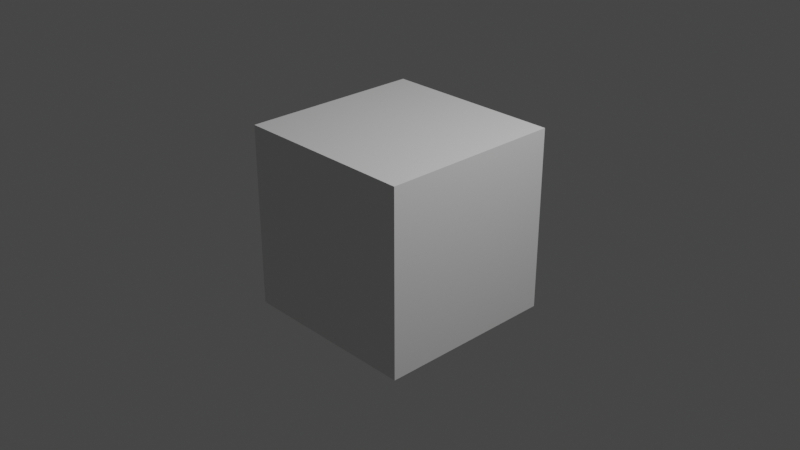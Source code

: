 # Source: moving_cube.blend  (saved by Blender 3.3.6; exported with 4.5.12 LTS)
import bpy
from mathutils import Matrix  # noqa: F401  (used for matrix-valued properties, if any)

bpy.ops.wm.read_factory_settings(use_empty=True)
scene = bpy.context.scene
scene.name = 'Scene'

# ---- collections
col_collection = bpy.data.collections.new('Collection'); scene.collection.children.link(col_collection)

# ---- materials (node trees are filled in below, after node groups)
mat_material = bpy.data.materials.new('Material')
mat_material.alpha_threshold = 0.0
mat_material.use_transparent_shadow = False
mat_material.roughness = 0.5
mat_material.line_color = (0.0, 0.0, 0.0, 1.0)

# ---- material node trees
mat_material.use_nodes = True; mat_material.node_tree.nodes.clear()
_N = mat_material.node_tree.nodes; _L = mat_material.node_tree.links
n0 = _N.new('ShaderNodeOutputMaterial'); n0.name = 'Material Output'; n0.location = (300, 300)
n1 = _N.new('ShaderNodeBsdfPrincipled'); n1.name = 'Principled BSDF'; n1.location = (10, 300)
n1.distribution = 'GGX'
n1.subsurface_method = 'RANDOM_WALK_SKIN'
n1.inputs[3].default_value = 1.45
n1.inputs[27].default_value = (0.0, 0.0, 0.0, 1.0)
n1.inputs[28].default_value = 1.0
_L.new(n1.outputs[0], n0.inputs[0])
n0.is_active_output = True

# ---- world
world_world = bpy.data.worlds.new('World'); scene.world = world_world
world_world.use_nodes = True; world_world.node_tree.nodes.clear()
_N = world_world.node_tree.nodes; _L = world_world.node_tree.links
n0 = _N.new('ShaderNodeOutputWorld'); n0.name = 'World Output'; n0.location = (300, 300)
n1 = _N.new('ShaderNodeBackground'); n1.name = 'Background'; n1.location = (10, 300)
n1.inputs[0].default_value = (0.05088, 0.05088, 0.05088, 1.0)
_L.new(n1.outputs[0], n0.inputs[0])
n0.is_active_output = True
world_world.color = (0.05088, 0.05088, 0.05088)
world_world.use_sun_shadow = False
world_world.sun_shadow_jitter_overblur = 0.0

# ---- cameras
cam_camera = bpy.data.cameras.new('Camera')
cam_camera.clip_end = 100.0
cam_camera.ortho_scale = 7.314

# ---- lights
light_light = bpy.data.lights.new('Light', 'POINT')
light_light.transmission_factor = 0.0
light_light.energy = 1000.0
light_light.shadow_soft_size = 0.1
light_light.shadow_maximum_resolution = 0.006
light_light.use_absolute_resolution = True

# ---- meshes
me_cube = bpy.data.meshes.new('Cube')
me_cube.from_pydata([(1.0, 1.0, 1.0), (1.0, 1.0, -1.0), (1.0, -1.0, 1.0), (1.0, -1.0, -1.0), (-1.0, 1.0, 1.0), (-1.0, 1.0, -1.0), (-1.0, -1.0, 1.0), (-1.0, -1.0, -1.0)], [], [(0, 4, 6, 2), (3, 2, 6, 7), (7, 6, 4, 5), (5, 1, 3, 7), (1, 0, 2, 3), (5, 4, 0, 1)])
_uv = me_cube.uv_layers.new(name='UVMap')
_uv.uv.foreach_set('vector', [0.625, 0.5, 0.875, 0.5, 0.875, 0.75, 0.625, 0.75, 0.375, 0.75, 0.625, 0.75, 0.625, 1.0, 0.375, 1.0, 0.375, 0.0, 0.625, 0.0, 0.625, 0.25, 0.375, 0.25, 0.125, 0.5, 0.375, 0.5, 0.375, 0.75, 0.125, 0.75, 0.375, 0.5, 0.625, 0.5, 0.625, 0.75, 0.375, 0.75, 0.375, 0.25, 0.625, 0.25, 0.625, 0.5, 0.375, 0.5])
me_cube.materials.append(mat_material)
me_cube.use_mirror_vertex_groups = False
me_cube.update()

# ---- objects
ob_cube = bpy.data.objects.new('Cube', me_cube)
ob_light = bpy.data.objects.new('Light', light_light)
ob_camera = bpy.data.objects.new('Camera', cam_camera)

# ---- transforms, parenting, visibility, modifiers, constraints
ob_cube.location = (0.0, 0.0, 0.0)
ob_cube.lock_rotations_4d = False
ob_cube.empty_display_type = 'ARROWS'
ob_cube.lineart.crease_threshold = 0.0
ob_light.location = (4.076, 1.005, 5.904)
ob_light.rotation_euler = (0.6503, 0.05522, 1.866)
ob_light.lock_rotations_4d = False
ob_light.empty_display_type = 'ARROWS'
ob_light.color = (0.0, 0.0, 0.0, 0.0)
ob_light.lineart.crease_threshold = 0.0
ob_camera.location = (7.359, -6.926, 4.958)
ob_camera.rotation_euler = (1.109, 0.0, 0.8149)
ob_camera.lock_rotations_4d = False
ob_camera.empty_display_type = 'ARROWS'
ob_camera.color = (0.0, 0.0, 0.0, 0.0)
ob_camera.display_type = 'WIRE'
ob_camera.lineart.crease_threshold = 0.0

# ---- collection membership
col_collection.objects.link(ob_cube)
col_collection.objects.link(ob_light)
col_collection.objects.link(ob_camera)

# ---- scene / render settings (as saved in the file)
scene.camera = ob_camera
scene.frame_start = 1; scene.frame_end = 250; scene.frame_set(1)
scene.render.engine = 'BLENDER_EEVEE_NEXT'
scene.cycles.sampling_pattern = 'TABULATED_SOBOL'
scene.cycles.use_light_tree = False
scene.view_settings.view_transform = 'Filmic'
bpy.context.view_layer.update()

